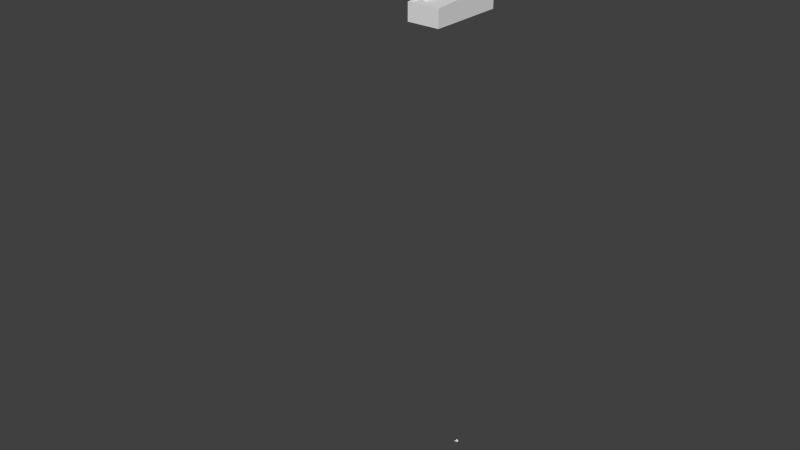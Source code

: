 # Source: table.blend  (saved by Blender 2.76.0; exported with 4.5.12 LTS)
import bpy
from mathutils import Matrix  # noqa: F401  (used for matrix-valued properties, if any)

bpy.ops.wm.read_factory_settings(use_empty=True)
scene = bpy.context.scene
scene.name = 'Scene'

# ---- collections
col_collection_1 = bpy.data.collections.new('Collection 1'); scene.collection.children.link(col_collection_1)

# ---- materials (node trees are filled in below, after node groups)
mat_material = bpy.data.materials.new('Material')
mat_material.alpha_threshold = 0.0
mat_material.use_transparent_shadow = False
mat_material.roughness = 0.5
mat_material.line_color = (0.0, 0.0, 0.0, 1.0)

# ---- material node trees

# ---- world
world_world = bpy.data.worlds.new('World'); scene.world = world_world
world_world.color = (0.05088, 0.05088, 0.05088)
world_world.use_sun_shadow = False
world_world.sun_shadow_jitter_overblur = 0.0
world_world.cycles.sampling_method = 'MANUAL'
world_world.cycles.sample_map_resolution = 256

# ---- meshes
me_cube_003 = bpy.data.meshes.new('Cube.003')
me_cube_003.from_pydata([(0.01546, 0.01714, -0.01412), (0.01546, 0.01714, -0.01546), (-0.01546, 0.01804, -0.01546), (-0.01546, 0.01804, -0.01412), (-0.01546, 0.01973, -0.01412), (-0.01546, 0.01973, -0.01546), (0.01546, 0.01546, -0.01546), (0.01546, 0.01546, -0.01412), (-0.01546, 0.0, -0.01412), (-0.01546, 0.0, -0.01546), (0.01546, 0.0, -0.01412), (0.01546, 0.0, -0.01546), (0.01546, 0.01714, 0.00553), (-0.01546, 0.01804, 0.00553), (-0.01546, 0.01973, 0.00553), (0.01546, 0.01546, 0.00553), (-0.03466, 0.02209, -0.01546), (-0.03466, 0.02209, -0.01412), (-0.03466, 0.02378, -0.01412), (-0.03466, 0.02378, -0.01546), (-0.03466, 0.0, -0.01412), (-0.03466, 0.0, -0.01546), (-0.03466, 0.02209, 0.00553), (-0.03466, 0.02378, 0.00553)], [], [(13, 14, 23, 22), (6, 2, 5, 1), (4, 0, 1, 5), (13, 15, 12, 14), (9, 2, 6, 11), (10, 7, 3, 8), (7, 0, 12, 15), (2, 9, 21, 16), (7, 10, 11, 6), (7, 6, 1, 0), (3, 7, 15, 13), (0, 4, 14, 12), (3, 13, 22, 17), (20, 17, 16, 21), (16, 17, 18, 19), (18, 17, 22, 23), (4, 5, 19, 18), (14, 4, 18, 23), (8, 3, 17, 20), (5, 2, 16, 19), (9, 8, 20, 21)])
me_cube_003.use_remesh_preserve_volume = False
me_cube_003.use_remesh_preserve_attributes = False
me_cube_003.use_mirror_vertex_groups = False
me_cube_003.update()
me_cube_002 = bpy.data.meshes.new('Cube.002')
me_cube_002.from_pydata([(0.01555, 0.01725, -0.01421), (0.01555, 0.01725, -0.01555), (-0.01555, 0.01555, -0.01555), (-0.01555, 0.01555, -0.01421), (-0.01555, 0.01725, -0.01421), (-0.01555, 0.01725, -0.01555), (0.01555, 0.01555, -0.01555), (0.01555, 0.01555, -0.01421), (-0.01555, 0.0, -0.01421), (-0.01555, 0.0, -0.01555), (0.01555, 0.0, -0.01421), (0.01555, 0.0, -0.01555), (0.01555, 0.01725, 0.005563), (-0.01555, 0.01555, 0.005563), (-0.01555, 0.01725, 0.005563), (0.01555, 0.01555, 0.005563)], [(10, 11), (8, 9)], [(6, 2, 5, 1), (4, 0, 1, 5), (13, 15, 12, 14), (9, 2, 6, 11), (10, 7, 3, 8), (3, 7, 15, 13), (0, 4, 14, 12)])
me_cube_002.use_remesh_preserve_volume = False
me_cube_002.use_remesh_preserve_attributes = False
me_cube_002.use_mirror_vertex_groups = False
me_cube_002.update()
me_cube_001 = bpy.data.meshes.new('Cube.001')
me_cube_001.from_pydata([(-0.248, -0.6234, 0.06362), (-0.248, -0.6234, 0.1319), (-0.248, -0.3933, 0.06362), (-0.248, -0.3933, 0.1319), (0.248, -0.6234, 0.06362), (0.248, -0.6234, 0.1319), (0.248, -0.3933, 0.06362), (0.248, -0.3933, 0.1319), (-0.08267, -0.492, 0.1319), (0.08267, -0.492, 0.1319), (0.08267, -0.492, 0.06362), (-0.08267, -0.492, 0.06362), (0.08267, -0.6234, 0.1319), (-0.08267, -0.6234, 0.1319), (-0.08267, -0.6234, 0.06362), (0.08267, -0.6234, 0.06362), (-0.02756, -0.492, 0.1319), (0.02756, -0.492, 0.1319), (0.02756, -0.492, 0.06362), (-0.02756, -0.492, 0.06362), (0.02756, -0.6234, 0.1319), (-0.02756, -0.6234, 0.1319), (-0.02756, -0.6234, 0.06362), (0.02756, -0.6234, 0.06362), (-0.5128, -3.516, -0.9873), (-0.248, -0.6234, 0.1168), (-0.248, -0.3933, 0.1168), (0.248, -0.3933, 0.1168), (0.248, -0.6234, 0.1168), (0.08267, -0.6234, 0.1168), (-0.08267, -0.6234, 0.1168), (-0.08267, -0.492, 0.1168), (0.08267, -0.492, 0.1168), (-0.02756, -0.492, 0.1168), (0.02756, -0.492, 0.1168), (0.02756, -0.6234, 0.1168), (-0.02756, -0.6234, 0.1168)], [], [(25, 26, 2, 0), (32, 27, 6, 10), (27, 28, 4, 6), (30, 25, 0, 14), (15, 10, 6, 4), (13, 8, 3, 1), (5, 7, 9, 12), (21, 16, 8, 13), (0, 2, 11, 14), (23, 18, 10, 15), (28, 29, 15, 4), (36, 30, 14, 22), (26, 31, 11, 2), (34, 32, 10, 18), (31, 33, 19, 11), (29, 35, 23, 15), (35, 36, 22, 23), (14, 11, 19, 22), (22, 19, 18, 23), (12, 9, 17, 20), (20, 17, 16, 21), (20, 21, 36, 35), (12, 20, 35, 29), (16, 17, 34, 33), (8, 16, 33, 31), (17, 9, 32, 34), (3, 8, 31, 26), (21, 13, 30, 36), (5, 12, 29, 28), (13, 1, 25, 30), (7, 5, 28, 27), (9, 7, 27, 32), (1, 3, 26, 25)])
me_cube_001.use_remesh_preserve_volume = False
me_cube_001.use_remesh_preserve_attributes = False
me_cube_001.use_mirror_vertex_groups = False
me_cube_001.update()
me_cube = bpy.data.meshes.new('Cube')
me_cube.from_pydata([(0.275, 0.65, -0.1449), (0.275, -0.65, -0.1449), (-0.275, -0.65, -0.1449), (-0.275, 0.65, -0.1449), (0.275, 0.65, 0.2367), (0.275, -0.65, 0.1449), (-0.275, -0.65, 0.1449), (-0.275, 0.65, 0.2367), (0.2473, 0.6242, 0.2367), (0.2473, -0.6242, 0.1449), (-0.2473, -0.6242, 0.1449), (-0.2473, 0.6242, 0.2367), (0.2473, 0.6242, 0.08595), (0.2473, -0.6242, 0.08595), (-0.2473, -0.6242, 0.08595), (-0.2473, 0.6242, 0.08595)], [], [(0, 1, 2, 3), (7, 6, 10, 11), (0, 4, 5, 1), (1, 5, 6, 2), (2, 6, 7, 3), (4, 0, 3, 7), (11, 10, 14, 15), (4, 7, 11, 8), (6, 5, 9, 10), (5, 4, 8, 9), (12, 15, 14, 13), (8, 11, 15, 12), (10, 9, 13, 14), (9, 8, 12, 13)])
me_cube.materials.append(mat_material)
me_cube.use_remesh_preserve_volume = False
me_cube.use_remesh_preserve_attributes = False
me_cube.use_mirror_vertex_groups = False
me_cube.update()

# ---- curves / text
cu_beziercurve_004 = bpy.data.curves.new('BezierCurve.004', 'CURVE')
cu_beziercurve_004.dimensions = '3D'
_sp = cu_beziercurve_004.splines.new('BEZIER'); _sp.bezier_points.add(1)
_sp.bezier_points.foreach_set('co', [-0.1176, 0.1032, -0.06651, -0.1573, 0.5472, 0.02746])
_sp.bezier_points.foreach_set('handle_left', [-0.04918, -0.0164, -0.08106, -0.2264, 0.3787, -0.00428])
_sp.bezier_points.foreach_set('handle_right', [-0.148, 0.1564, -0.06005, -0.1267, 0.6219, 0.04151])
for _p, _l, _r in zip(_sp.bezier_points, ['ALIGNED', 'ALIGNED'], ['ALIGNED', 'ALIGNED']): _p.handle_left_type = _l; _p.handle_right_type = _r
_sp.order_u = 0
_sp.order_v = 0
cu_beziercurve_004.use_path = True
cu_beziercurve_004.use_path_clamp = True
cu_beziercurve_004.bevel_resolution = 0
cu_beziercurve_004.fill_mode = 'HALF'

# ---- objects
ob_beziercurveramp = bpy.data.objects.new('BezierCurveRamp', cu_beziercurve_004)
ob_rampentrance = bpy.data.objects.new('RampEntrance', me_cube_003)
ob_ramp = bpy.data.objects.new('Ramp', me_cube_002)
ob_skirt = bpy.data.objects.new('Skirt', me_cube_001)
ob_table = bpy.data.objects.new('Table', me_cube)

# ---- transforms, parenting, visibility, modifiers, constraints
ob_beziercurveramp.location = (-0.0004615, -0.0006883, 0.312)
ob_beziercurveramp.lineart.crease_threshold = 0.0
ob_rampentrance.location = (0.362, -0.05222, -7.414)
ob_rampentrance.lineart.crease_threshold = 0.0
_m = ob_rampentrance.modifiers.new('Mirror', 'MIRROR')
_m.use_axis = (False, True, False)
ob_ramp.location = (-0.0007917, -0.000847, 0.3262)
ob_ramp.lineart.crease_threshold = 0.0
_m = ob_ramp.modifiers.new('Mirror', 'MIRROR')
_m.use_axis = (False, True, False)
_m = ob_ramp.modifiers.new('Array', 'ARRAY')
_m.fit_type = 'FIT_CURVE'
_m.count = 16
_m.curve = ob_beziercurveramp
_m.constant_offset_displace = (0.0, 0.0, 0.0)
_m.start_cap = ob_rampentrance
_m = ob_ramp.modifiers.new('Curve', 'CURVE')
_m.object = ob_beziercurveramp
ob_skirt.location = (0.0, 0.0, 0.1496)
ob_skirt.lineart.crease_threshold = 0.0
ob_table.location = (0.0, 0.0, 0.1496)
ob_table.lock_rotations_4d = False
ob_table.empty_display_type = 'ARROWS'
ob_table.lineart.crease_threshold = 0.0

# ---- collection membership
col_collection_1.objects.link(ob_beziercurveramp)
col_collection_1.objects.link(ob_rampentrance)
col_collection_1.objects.link(ob_ramp)
col_collection_1.objects.link(ob_skirt)
col_collection_1.objects.link(ob_table)

# ---- scene / render settings (as saved in the file)
scene.frame_start = 1; scene.frame_end = 250; scene.frame_set(1)
scene.render.engine = 'BLENDER_EEVEE_NEXT'
scene.render.resolution_percentage = 50
scene.render.dither_intensity = 0.0
scene.cycles.use_denoising = False
scene.cycles.samples = 10
scene.cycles.sampling_pattern = 'TABULATED_SOBOL'
scene.cycles.light_sampling_threshold = 0.0
scene.cycles.use_adaptive_sampling = False
scene.cycles.use_light_tree = False
scene.cycles.blur_glossy = 0.0
scene.cycles.pixel_filter_type = 'GAUSSIAN'
scene.cycles.sample_clamp_indirect = 0.0
scene.view_settings.view_transform = 'Standard'
bpy.context.view_layer.update()

# ---- added for rendering (the .blend has no active camera and no usable light): camera, sun
cam_auto = bpy.data.cameras.new('AutoCamera')
cam_auto.lens = 50.0
cam_auto.sensor_width = 36.0
cam_auto.clip_end = 1000.0
ob_auto_camera = bpy.data.objects.new('AutoCamera', cam_auto)
scene.collection.objects.link(ob_auto_camera)
ob_auto_camera.location = (9.4184, -12.4521, 4.60002)
ob_auto_camera.rotation_euler = (1.09748, -7.21219e-08, 0.694738)
scene.camera = ob_auto_camera
light_auto_sun = bpy.data.lights.new('AutoSun', 'SUN')
light_auto_sun.energy = 3.0
light_auto_sun.angle = 0.0523599
ob_auto_sun = bpy.data.objects.new('AutoSun', light_auto_sun)
scene.collection.objects.link(ob_auto_sun)
ob_auto_sun.rotation_euler = (0.872665, 0.174533, 0.523599)
bpy.context.view_layer.update()
